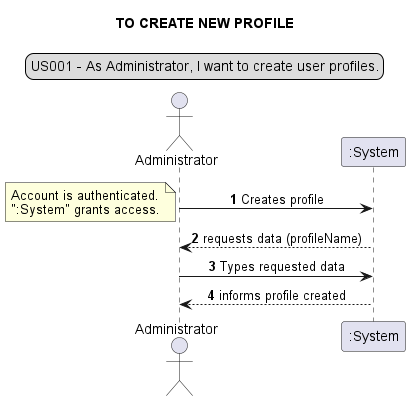

The diagram above was rendered by PlantUML. Its source (embedded in the PNG):
@startuml
skinparam sequenceMessageAlign center
title TO CREATE NEW PROFILE
legend top
US001 - As Administrator, I want to create user profiles.
end legend
autonumber
actor Administrator
Administrator  -> ":System": Creates profile
note left
Account is authenticated.
":System" grants access.
end note
":System" --> Administrator: requests data (profileName)
Administrator -> ":System": Types requested data
":System" --> Administrator: informs profile created
@enduml